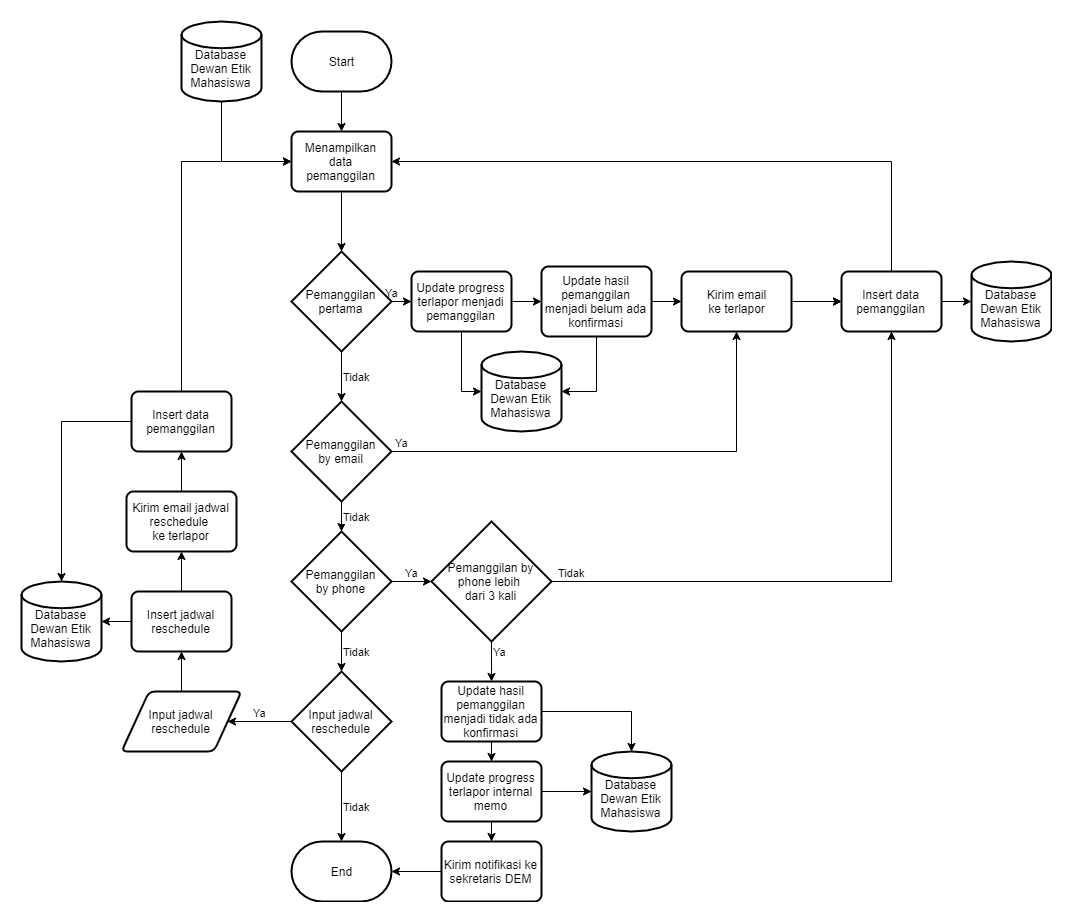

The diagram above was exported from draw.io. Its source (the exported page's mxGraphModel, read from the mxfile embedded in the PNG):
<mxGraphModel dx="2258" dy="769" grid="1" gridSize="10" guides="1" tooltips="1" connect="1" arrows="1" fold="1" page="1" pageScale="1" pageWidth="850" pageHeight="1100" math="0" shadow="0">
  <root>
    <mxCell id="0" />
    <mxCell id="1" parent="0" />
    <mxCell id="CLf6sppW4K16C3SduFmm-4" style="edgeStyle=orthogonalEdgeStyle;rounded=0;orthogonalLoop=1;jettySize=auto;html=1;entryX=0.5;entryY=0;entryDx=0;entryDy=0;" parent="1" source="CLf6sppW4K16C3SduFmm-1" target="CLf6sppW4K16C3SduFmm-2" edge="1">
      <mxGeometry relative="1" as="geometry" />
    </mxCell>
    <mxCell id="CLf6sppW4K16C3SduFmm-1" value="Start" style="strokeWidth=2;html=1;shape=mxgraph.flowchart.terminator;whiteSpace=wrap;" parent="1" vertex="1">
      <mxGeometry x="20" y="20" width="100" height="60" as="geometry" />
    </mxCell>
    <mxCell id="CLf6sppW4K16C3SduFmm-11" style="edgeStyle=orthogonalEdgeStyle;rounded=0;orthogonalLoop=1;jettySize=auto;html=1;entryX=0.5;entryY=0;entryDx=0;entryDy=0;entryPerimeter=0;" parent="1" source="CLf6sppW4K16C3SduFmm-2" target="CLf6sppW4K16C3SduFmm-8" edge="1">
      <mxGeometry relative="1" as="geometry" />
    </mxCell>
    <mxCell id="CLf6sppW4K16C3SduFmm-2" value="Menampilkan data pemanggilan" style="rounded=1;whiteSpace=wrap;html=1;absoluteArcSize=1;arcSize=14;strokeWidth=2;" parent="1" vertex="1">
      <mxGeometry x="20" y="120" width="100" height="60" as="geometry" />
    </mxCell>
    <mxCell id="CLf6sppW4K16C3SduFmm-5" style="edgeStyle=orthogonalEdgeStyle;rounded=0;orthogonalLoop=1;jettySize=auto;html=1;entryX=0;entryY=0.5;entryDx=0;entryDy=0;" parent="1" source="CLf6sppW4K16C3SduFmm-3" target="CLf6sppW4K16C3SduFmm-2" edge="1">
      <mxGeometry relative="1" as="geometry">
        <Array as="points">
          <mxPoint x="-50" y="150" />
        </Array>
      </mxGeometry>
    </mxCell>
    <mxCell id="CLf6sppW4K16C3SduFmm-3" value="&lt;br&gt;Database Dewan Etik Mahasiswa" style="strokeWidth=2;html=1;shape=mxgraph.flowchart.database;whiteSpace=wrap;" parent="1" vertex="1">
      <mxGeometry x="-90" y="10" width="80" height="80" as="geometry" />
    </mxCell>
    <mxCell id="CLf6sppW4K16C3SduFmm-26" value="Tidak" style="edgeStyle=orthogonalEdgeStyle;rounded=0;orthogonalLoop=1;jettySize=auto;html=1;entryX=0.5;entryY=0;entryDx=0;entryDy=0;entryPerimeter=0;labelPosition=right;verticalLabelPosition=middle;align=left;verticalAlign=middle;" parent="1" source="CLf6sppW4K16C3SduFmm-6" target="CLf6sppW4K16C3SduFmm-7" edge="1">
      <mxGeometry relative="1" as="geometry" />
    </mxCell>
    <mxCell id="CLf6sppW4K16C3SduFmm-47" value="Ya" style="edgeStyle=orthogonalEdgeStyle;rounded=0;orthogonalLoop=1;jettySize=auto;html=1;entryX=0.5;entryY=1;entryDx=0;entryDy=0;labelPosition=center;verticalLabelPosition=top;align=center;verticalAlign=bottom;" parent="1" source="CLf6sppW4K16C3SduFmm-6" target="CLf6sppW4K16C3SduFmm-12" edge="1">
      <mxGeometry x="-0.957" relative="1" as="geometry">
        <mxPoint as="offset" />
      </mxGeometry>
    </mxCell>
    <mxCell id="CLf6sppW4K16C3SduFmm-6" value="Pemanggilan &lt;br&gt;by email" style="strokeWidth=2;html=1;shape=mxgraph.flowchart.decision;whiteSpace=wrap;" parent="1" vertex="1">
      <mxGeometry x="20" y="390" width="100" height="100" as="geometry" />
    </mxCell>
    <mxCell id="CLf6sppW4K16C3SduFmm-27" value="Ya" style="edgeStyle=orthogonalEdgeStyle;rounded=0;orthogonalLoop=1;jettySize=auto;html=1;entryX=0;entryY=0.5;entryDx=0;entryDy=0;entryPerimeter=0;labelPosition=center;verticalLabelPosition=top;align=center;verticalAlign=bottom;" parent="1" source="CLf6sppW4K16C3SduFmm-7" target="CLf6sppW4K16C3SduFmm-25" edge="1">
      <mxGeometry relative="1" as="geometry" />
    </mxCell>
    <mxCell id="CLf6sppW4K16C3SduFmm-30" value="Tidak" style="edgeStyle=orthogonalEdgeStyle;rounded=0;orthogonalLoop=1;jettySize=auto;html=1;entryX=0.5;entryY=0;entryDx=0;entryDy=0;entryPerimeter=0;labelPosition=right;verticalLabelPosition=middle;align=left;verticalAlign=middle;" parent="1" source="CLf6sppW4K16C3SduFmm-7" target="CLf6sppW4K16C3SduFmm-29" edge="1">
      <mxGeometry relative="1" as="geometry" />
    </mxCell>
    <mxCell id="CLf6sppW4K16C3SduFmm-7" value="Pemanggilan &lt;br&gt;by phone" style="strokeWidth=2;html=1;shape=mxgraph.flowchart.decision;whiteSpace=wrap;" parent="1" vertex="1">
      <mxGeometry x="20" y="520" width="100" height="100" as="geometry" />
    </mxCell>
    <mxCell id="CLf6sppW4K16C3SduFmm-10" value="Ya" style="edgeStyle=orthogonalEdgeStyle;rounded=0;orthogonalLoop=1;jettySize=auto;html=1;labelPosition=center;verticalLabelPosition=top;align=center;verticalAlign=bottom;" parent="1" source="CLf6sppW4K16C3SduFmm-8" target="CLf6sppW4K16C3SduFmm-9" edge="1">
      <mxGeometry x="0.3312" relative="1" as="geometry">
        <mxPoint as="offset" />
      </mxGeometry>
    </mxCell>
    <mxCell id="CLf6sppW4K16C3SduFmm-23" value="Tidak" style="edgeStyle=orthogonalEdgeStyle;rounded=0;orthogonalLoop=1;jettySize=auto;html=1;entryX=0.5;entryY=0;entryDx=0;entryDy=0;entryPerimeter=0;labelPosition=right;verticalLabelPosition=middle;align=left;verticalAlign=middle;" parent="1" source="CLf6sppW4K16C3SduFmm-8" target="CLf6sppW4K16C3SduFmm-6" edge="1">
      <mxGeometry relative="1" as="geometry" />
    </mxCell>
    <mxCell id="CLf6sppW4K16C3SduFmm-8" value="Pemanggilan pertama" style="strokeWidth=2;html=1;shape=mxgraph.flowchart.decision;whiteSpace=wrap;" parent="1" vertex="1">
      <mxGeometry x="20" y="240" width="100" height="100" as="geometry" />
    </mxCell>
    <mxCell id="CLf6sppW4K16C3SduFmm-45" style="edgeStyle=orthogonalEdgeStyle;rounded=0;orthogonalLoop=1;jettySize=auto;html=1;" parent="1" source="CLf6sppW4K16C3SduFmm-9" target="CLf6sppW4K16C3SduFmm-44" edge="1">
      <mxGeometry relative="1" as="geometry" />
    </mxCell>
    <mxCell id="CLf6sppW4K16C3SduFmm-65" style="edgeStyle=orthogonalEdgeStyle;rounded=0;orthogonalLoop=1;jettySize=auto;html=1;entryX=0;entryY=0.5;entryDx=0;entryDy=0;entryPerimeter=0;" parent="1" source="CLf6sppW4K16C3SduFmm-9" target="CLf6sppW4K16C3SduFmm-63" edge="1">
      <mxGeometry relative="1" as="geometry" />
    </mxCell>
    <mxCell id="CLf6sppW4K16C3SduFmm-9" value="Update progress terlapor menjadi pemanggilan" style="rounded=1;whiteSpace=wrap;html=1;absoluteArcSize=1;arcSize=14;strokeWidth=2;" parent="1" vertex="1">
      <mxGeometry x="140" y="260" width="100" height="60" as="geometry" />
    </mxCell>
    <mxCell id="CLf6sppW4K16C3SduFmm-15" style="edgeStyle=orthogonalEdgeStyle;rounded=0;orthogonalLoop=1;jettySize=auto;html=1;entryX=0;entryY=0.5;entryDx=0;entryDy=0;" parent="1" source="CLf6sppW4K16C3SduFmm-12" target="CLf6sppW4K16C3SduFmm-14" edge="1">
      <mxGeometry relative="1" as="geometry" />
    </mxCell>
    <mxCell id="CLf6sppW4K16C3SduFmm-70" value="" style="edgeStyle=orthogonalEdgeStyle;rounded=0;orthogonalLoop=1;jettySize=auto;html=1;" parent="1" source="CLf6sppW4K16C3SduFmm-12" target="CLf6sppW4K16C3SduFmm-14" edge="1">
      <mxGeometry relative="1" as="geometry" />
    </mxCell>
    <mxCell id="CLf6sppW4K16C3SduFmm-12" value="Kirim email &lt;br&gt;ke terlapor" style="rounded=1;whiteSpace=wrap;html=1;absoluteArcSize=1;arcSize=14;strokeWidth=2;" parent="1" vertex="1">
      <mxGeometry x="410" y="260" width="110" height="60" as="geometry" />
    </mxCell>
    <mxCell id="CLf6sppW4K16C3SduFmm-67" style="edgeStyle=orthogonalEdgeStyle;rounded=0;orthogonalLoop=1;jettySize=auto;html=1;entryX=0;entryY=0.5;entryDx=0;entryDy=0;entryPerimeter=0;" parent="1" source="CLf6sppW4K16C3SduFmm-14" target="CLf6sppW4K16C3SduFmm-16" edge="1">
      <mxGeometry relative="1" as="geometry" />
    </mxCell>
    <mxCell id="_G7YUrRS-NQYNjLTCQ4u-1" style="edgeStyle=orthogonalEdgeStyle;rounded=0;orthogonalLoop=1;jettySize=auto;html=1;entryX=1;entryY=0.5;entryDx=0;entryDy=0;" edge="1" parent="1" source="CLf6sppW4K16C3SduFmm-14" target="CLf6sppW4K16C3SduFmm-2">
      <mxGeometry relative="1" as="geometry">
        <Array as="points">
          <mxPoint x="620" y="150" />
        </Array>
      </mxGeometry>
    </mxCell>
    <mxCell id="CLf6sppW4K16C3SduFmm-14" value="Insert data pemanggilan" style="rounded=1;whiteSpace=wrap;html=1;absoluteArcSize=1;arcSize=14;strokeWidth=2;" parent="1" vertex="1">
      <mxGeometry x="570" y="260" width="100" height="60" as="geometry" />
    </mxCell>
    <mxCell id="CLf6sppW4K16C3SduFmm-16" value="&lt;br&gt;Database Dewan Etik Mahasiswa" style="strokeWidth=2;html=1;shape=mxgraph.flowchart.database;whiteSpace=wrap;" parent="1" vertex="1">
      <mxGeometry x="700" y="250" width="80" height="80" as="geometry" />
    </mxCell>
    <mxCell id="CLf6sppW4K16C3SduFmm-48" value="Tidak" style="edgeStyle=orthogonalEdgeStyle;rounded=0;orthogonalLoop=1;jettySize=auto;html=1;entryX=0.5;entryY=1;entryDx=0;entryDy=0;labelPosition=center;verticalLabelPosition=top;align=center;verticalAlign=bottom;" parent="1" source="CLf6sppW4K16C3SduFmm-25" target="CLf6sppW4K16C3SduFmm-14" edge="1">
      <mxGeometry x="-0.9322" relative="1" as="geometry">
        <mxPoint as="offset" />
      </mxGeometry>
    </mxCell>
    <mxCell id="CLf6sppW4K16C3SduFmm-51" value="Ya" style="edgeStyle=orthogonalEdgeStyle;rounded=0;orthogonalLoop=1;jettySize=auto;html=1;entryX=0.5;entryY=0;entryDx=0;entryDy=0;labelPosition=right;verticalLabelPosition=middle;align=left;verticalAlign=middle;" parent="1" source="CLf6sppW4K16C3SduFmm-25" target="CLf6sppW4K16C3SduFmm-43" edge="1">
      <mxGeometry x="0.5" y="-20" relative="1" as="geometry">
        <Array as="points">
          <mxPoint x="220" y="660" />
          <mxPoint x="220" y="660" />
        </Array>
        <mxPoint x="20" y="-20" as="offset" />
      </mxGeometry>
    </mxCell>
    <mxCell id="CLf6sppW4K16C3SduFmm-25" value="Pemanggilan by phone lebih &lt;br&gt;dari 3 kali" style="strokeWidth=2;html=1;shape=mxgraph.flowchart.decision;whiteSpace=wrap;" parent="1" vertex="1">
      <mxGeometry x="160" y="510" width="120" height="120" as="geometry" />
    </mxCell>
    <mxCell id="CLf6sppW4K16C3SduFmm-32" value="Ya" style="edgeStyle=orthogonalEdgeStyle;rounded=0;orthogonalLoop=1;jettySize=auto;html=1;entryX=1;entryY=0.5;entryDx=0;entryDy=0;labelPosition=center;verticalLabelPosition=top;align=center;verticalAlign=bottom;" parent="1" source="CLf6sppW4K16C3SduFmm-29" target="CLf6sppW4K16C3SduFmm-31" edge="1">
      <mxGeometry relative="1" as="geometry" />
    </mxCell>
    <mxCell id="CLf6sppW4K16C3SduFmm-60" value="Tidak" style="edgeStyle=orthogonalEdgeStyle;rounded=0;orthogonalLoop=1;jettySize=auto;html=1;entryX=0.5;entryY=0;entryDx=0;entryDy=0;entryPerimeter=0;labelPosition=right;verticalLabelPosition=middle;align=left;verticalAlign=middle;" parent="1" source="CLf6sppW4K16C3SduFmm-29" target="CLf6sppW4K16C3SduFmm-58" edge="1">
      <mxGeometry relative="1" as="geometry" />
    </mxCell>
    <mxCell id="CLf6sppW4K16C3SduFmm-29" value="Input jadwal reschedule" style="strokeWidth=2;html=1;shape=mxgraph.flowchart.decision;whiteSpace=wrap;" parent="1" vertex="1">
      <mxGeometry x="20" y="660" width="100" height="100" as="geometry" />
    </mxCell>
    <mxCell id="CLf6sppW4K16C3SduFmm-36" style="edgeStyle=orthogonalEdgeStyle;rounded=0;orthogonalLoop=1;jettySize=auto;html=1;" parent="1" source="CLf6sppW4K16C3SduFmm-31" target="CLf6sppW4K16C3SduFmm-33" edge="1">
      <mxGeometry relative="1" as="geometry" />
    </mxCell>
    <mxCell id="CLf6sppW4K16C3SduFmm-31" value="Input jadwal reschedule" style="shape=parallelogram;html=1;strokeWidth=2;perimeter=parallelogramPerimeter;whiteSpace=wrap;rounded=1;arcSize=12;size=0.23;" parent="1" vertex="1">
      <mxGeometry x="-150" y="680" width="120" height="60" as="geometry" />
    </mxCell>
    <mxCell id="CLf6sppW4K16C3SduFmm-35" style="edgeStyle=orthogonalEdgeStyle;rounded=0;orthogonalLoop=1;jettySize=auto;html=1;entryX=1;entryY=0.5;entryDx=0;entryDy=0;entryPerimeter=0;" parent="1" source="CLf6sppW4K16C3SduFmm-33" target="CLf6sppW4K16C3SduFmm-34" edge="1">
      <mxGeometry relative="1" as="geometry" />
    </mxCell>
    <mxCell id="CLf6sppW4K16C3SduFmm-38" style="edgeStyle=orthogonalEdgeStyle;rounded=0;orthogonalLoop=1;jettySize=auto;html=1;entryX=0.5;entryY=1;entryDx=0;entryDy=0;" parent="1" source="CLf6sppW4K16C3SduFmm-33" target="CLf6sppW4K16C3SduFmm-37" edge="1">
      <mxGeometry relative="1" as="geometry" />
    </mxCell>
    <mxCell id="CLf6sppW4K16C3SduFmm-33" value="Insert jadwal reschedule" style="rounded=1;whiteSpace=wrap;html=1;absoluteArcSize=1;arcSize=14;strokeWidth=2;" parent="1" vertex="1">
      <mxGeometry x="-140" y="580" width="100" height="60" as="geometry" />
    </mxCell>
    <mxCell id="CLf6sppW4K16C3SduFmm-34" value="&lt;br&gt;Database Dewan Etik Mahasiswa" style="strokeWidth=2;html=1;shape=mxgraph.flowchart.database;whiteSpace=wrap;" parent="1" vertex="1">
      <mxGeometry x="-250" y="570" width="80" height="80" as="geometry" />
    </mxCell>
    <mxCell id="CLf6sppW4K16C3SduFmm-40" style="edgeStyle=orthogonalEdgeStyle;rounded=0;orthogonalLoop=1;jettySize=auto;html=1;" parent="1" source="CLf6sppW4K16C3SduFmm-37" target="CLf6sppW4K16C3SduFmm-39" edge="1">
      <mxGeometry relative="1" as="geometry" />
    </mxCell>
    <mxCell id="CLf6sppW4K16C3SduFmm-37" value="Kirim email jadwal reschedule&amp;nbsp;&lt;br&gt;ke terlapor" style="rounded=1;whiteSpace=wrap;html=1;absoluteArcSize=1;arcSize=14;strokeWidth=2;" parent="1" vertex="1">
      <mxGeometry x="-145" y="480" width="110" height="60" as="geometry" />
    </mxCell>
    <mxCell id="CLf6sppW4K16C3SduFmm-41" style="edgeStyle=orthogonalEdgeStyle;rounded=0;orthogonalLoop=1;jettySize=auto;html=1;" parent="1" source="CLf6sppW4K16C3SduFmm-39" target="CLf6sppW4K16C3SduFmm-34" edge="1">
      <mxGeometry relative="1" as="geometry" />
    </mxCell>
    <mxCell id="CLf6sppW4K16C3SduFmm-42" style="edgeStyle=orthogonalEdgeStyle;rounded=0;orthogonalLoop=1;jettySize=auto;html=1;entryX=0;entryY=0.5;entryDx=0;entryDy=0;" parent="1" source="CLf6sppW4K16C3SduFmm-39" target="CLf6sppW4K16C3SduFmm-2" edge="1">
      <mxGeometry relative="1" as="geometry">
        <mxPoint x="-90" y="200" as="targetPoint" />
        <Array as="points">
          <mxPoint x="-90" y="150" />
        </Array>
      </mxGeometry>
    </mxCell>
    <mxCell id="CLf6sppW4K16C3SduFmm-39" value="Insert data pemanggilan" style="rounded=1;whiteSpace=wrap;html=1;absoluteArcSize=1;arcSize=14;strokeWidth=2;" parent="1" vertex="1">
      <mxGeometry x="-140" y="380" width="100" height="60" as="geometry" />
    </mxCell>
    <mxCell id="CLf6sppW4K16C3SduFmm-74" style="edgeStyle=orthogonalEdgeStyle;rounded=0;orthogonalLoop=1;jettySize=auto;html=1;" parent="1" source="CLf6sppW4K16C3SduFmm-43" target="CLf6sppW4K16C3SduFmm-73" edge="1">
      <mxGeometry relative="1" as="geometry" />
    </mxCell>
    <mxCell id="CLf6sppW4K16C3SduFmm-77" style="edgeStyle=orthogonalEdgeStyle;rounded=0;orthogonalLoop=1;jettySize=auto;html=1;entryX=0.5;entryY=0;entryDx=0;entryDy=0;" parent="1" source="CLf6sppW4K16C3SduFmm-43" target="CLf6sppW4K16C3SduFmm-54" edge="1">
      <mxGeometry relative="1" as="geometry" />
    </mxCell>
    <mxCell id="CLf6sppW4K16C3SduFmm-43" value="Update hasil pemanggilan menjadi tidak ada konfirmasi" style="rounded=1;whiteSpace=wrap;html=1;absoluteArcSize=1;arcSize=14;strokeWidth=2;" parent="1" vertex="1">
      <mxGeometry x="170" y="670" width="100" height="60" as="geometry" />
    </mxCell>
    <mxCell id="CLf6sppW4K16C3SduFmm-62" style="edgeStyle=orthogonalEdgeStyle;rounded=0;orthogonalLoop=1;jettySize=auto;html=1;entryX=0;entryY=0.5;entryDx=0;entryDy=0;" parent="1" source="CLf6sppW4K16C3SduFmm-44" target="CLf6sppW4K16C3SduFmm-12" edge="1">
      <mxGeometry relative="1" as="geometry" />
    </mxCell>
    <mxCell id="CLf6sppW4K16C3SduFmm-66" style="edgeStyle=orthogonalEdgeStyle;rounded=0;orthogonalLoop=1;jettySize=auto;html=1;entryX=1;entryY=0.5;entryDx=0;entryDy=0;entryPerimeter=0;" parent="1" source="CLf6sppW4K16C3SduFmm-44" target="CLf6sppW4K16C3SduFmm-63" edge="1">
      <mxGeometry relative="1" as="geometry" />
    </mxCell>
    <mxCell id="CLf6sppW4K16C3SduFmm-44" value="Update hasil pemanggilan menjadi belum ada konfirmasi" style="rounded=1;whiteSpace=wrap;html=1;absoluteArcSize=1;arcSize=14;strokeWidth=2;" parent="1" vertex="1">
      <mxGeometry x="270" y="255" width="110" height="70" as="geometry" />
    </mxCell>
    <mxCell id="CLf6sppW4K16C3SduFmm-75" style="edgeStyle=orthogonalEdgeStyle;rounded=0;orthogonalLoop=1;jettySize=auto;html=1;" parent="1" source="CLf6sppW4K16C3SduFmm-54" target="CLf6sppW4K16C3SduFmm-73" edge="1">
      <mxGeometry relative="1" as="geometry" />
    </mxCell>
    <mxCell id="CLf6sppW4K16C3SduFmm-78" style="edgeStyle=orthogonalEdgeStyle;rounded=0;orthogonalLoop=1;jettySize=auto;html=1;entryX=0.5;entryY=0;entryDx=0;entryDy=0;" parent="1" source="CLf6sppW4K16C3SduFmm-54" target="CLf6sppW4K16C3SduFmm-55" edge="1">
      <mxGeometry relative="1" as="geometry" />
    </mxCell>
    <mxCell id="CLf6sppW4K16C3SduFmm-54" value="Update progress terlapor internal memo" style="rounded=1;whiteSpace=wrap;html=1;absoluteArcSize=1;arcSize=14;strokeWidth=2;" parent="1" vertex="1">
      <mxGeometry x="170" y="750" width="100" height="60" as="geometry" />
    </mxCell>
    <mxCell id="CLf6sppW4K16C3SduFmm-59" style="edgeStyle=orthogonalEdgeStyle;rounded=0;orthogonalLoop=1;jettySize=auto;html=1;" parent="1" source="CLf6sppW4K16C3SduFmm-55" target="CLf6sppW4K16C3SduFmm-58" edge="1">
      <mxGeometry relative="1" as="geometry" />
    </mxCell>
    <mxCell id="CLf6sppW4K16C3SduFmm-55" value="Kirim notifikasi ke sekretaris DEM" style="rounded=1;whiteSpace=wrap;html=1;absoluteArcSize=1;arcSize=14;strokeWidth=2;" parent="1" vertex="1">
      <mxGeometry x="170" y="830" width="100" height="60" as="geometry" />
    </mxCell>
    <mxCell id="CLf6sppW4K16C3SduFmm-58" value="End" style="strokeWidth=2;html=1;shape=mxgraph.flowchart.terminator;whiteSpace=wrap;" parent="1" vertex="1">
      <mxGeometry x="20" y="830" width="100" height="60" as="geometry" />
    </mxCell>
    <mxCell id="CLf6sppW4K16C3SduFmm-63" value="&lt;br&gt;Database Dewan Etik Mahasiswa" style="strokeWidth=2;html=1;shape=mxgraph.flowchart.database;whiteSpace=wrap;" parent="1" vertex="1">
      <mxGeometry x="210" y="340" width="80" height="80" as="geometry" />
    </mxCell>
    <mxCell id="CLf6sppW4K16C3SduFmm-73" value="&lt;br&gt;Database Dewan Etik Mahasiswa" style="strokeWidth=2;html=1;shape=mxgraph.flowchart.database;whiteSpace=wrap;" parent="1" vertex="1">
      <mxGeometry x="320" y="740" width="80" height="80" as="geometry" />
    </mxCell>
  </root>
</mxGraphModel>